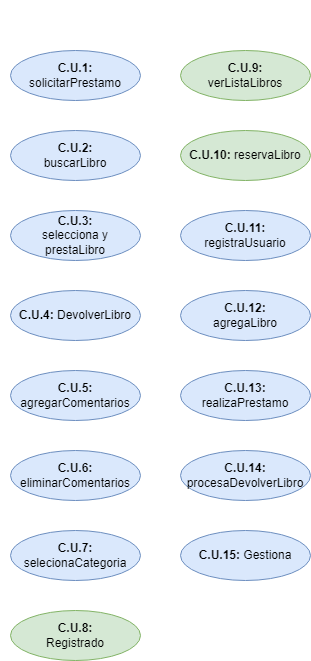

The diagram above was exported from draw.io. Its source (the exported page's mxGraphModel, read from the mxfile embedded in the PNG):
<mxGraphModel dx="1434" dy="1949" grid="1" gridSize="10" guides="1" tooltips="1" connect="1" arrows="1" fold="1" page="1" pageScale="1" pageWidth="827" pageHeight="1169" math="0" shadow="0">
  <root>
    <mxCell id="0" />
    <mxCell id="1" parent="0" />
    <mxCell id="iaMi3eJ6bZvaEzFGK4A8-1" value="" style="group" vertex="1" connectable="0" parent="1">
      <mxGeometry x="40" y="-940" width="310" height="660" as="geometry" />
    </mxCell>
    <mxCell id="iaMi3eJ6bZvaEzFGK4A8-3" value="&lt;b&gt;C.U.15: &lt;/b&gt;Gestiona" style="ellipse;whiteSpace=wrap;html=1;fillColor=#dae8fc;strokeColor=#6c8ebf;" vertex="1" parent="iaMi3eJ6bZvaEzFGK4A8-1">
      <mxGeometry x="180" y="530" width="130" height="50" as="geometry" />
    </mxCell>
    <mxCell id="iaMi3eJ6bZvaEzFGK4A8-4" value="&lt;b&gt;C.U.4: &lt;/b&gt;DevolverLibro" style="ellipse;whiteSpace=wrap;html=1;fillColor=#dae8fc;strokeColor=#6c8ebf;" vertex="1" parent="iaMi3eJ6bZvaEzFGK4A8-1">
      <mxGeometry x="10" y="290" width="130" height="50" as="geometry" />
    </mxCell>
    <mxCell id="iaMi3eJ6bZvaEzFGK4A8-5" value="&lt;b&gt;C.U.11: &lt;br&gt;&lt;/b&gt;registraUsuario" style="ellipse;whiteSpace=wrap;html=1;fillColor=#dae8fc;strokeColor=#6c8ebf;" vertex="1" parent="iaMi3eJ6bZvaEzFGK4A8-1">
      <mxGeometry x="180" y="210" width="130" height="50" as="geometry" />
    </mxCell>
    <mxCell id="iaMi3eJ6bZvaEzFGK4A8-6" value="&lt;b&gt;C.U.8: &lt;br&gt;&lt;/b&gt;Registrado" style="ellipse;whiteSpace=wrap;html=1;fillColor=#d5e8d4;strokeColor=#82b366;" vertex="1" parent="iaMi3eJ6bZvaEzFGK4A8-1">
      <mxGeometry x="10" y="610" width="130" height="50" as="geometry" />
    </mxCell>
    <mxCell id="iaMi3eJ6bZvaEzFGK4A8-7" value="&lt;b&gt;C.U.2: &lt;br&gt;&lt;/b&gt;buscarLibro" style="ellipse;whiteSpace=wrap;html=1;fillColor=#dae8fc;strokeColor=#6c8ebf;" vertex="1" parent="iaMi3eJ6bZvaEzFGK4A8-1">
      <mxGeometry x="10" y="130" width="130" height="50" as="geometry" />
    </mxCell>
    <mxCell id="iaMi3eJ6bZvaEzFGK4A8-8" value="&lt;b&gt;C.U.13: &lt;br&gt;&lt;/b&gt;realizaPrestamo" style="ellipse;whiteSpace=wrap;html=1;fillColor=#dae8fc;strokeColor=#6c8ebf;" vertex="1" parent="iaMi3eJ6bZvaEzFGK4A8-1">
      <mxGeometry x="180" y="370" width="130" height="50" as="geometry" />
    </mxCell>
    <mxCell id="iaMi3eJ6bZvaEzFGK4A8-9" value="&lt;b&gt;C.U.5: &lt;br&gt;&lt;/b&gt;agregarComentarios " style="ellipse;whiteSpace=wrap;html=1;fillColor=#dae8fc;strokeColor=#6c8ebf;" vertex="1" parent="iaMi3eJ6bZvaEzFGK4A8-1">
      <mxGeometry x="10" y="370" width="130" height="50" as="geometry" />
    </mxCell>
    <mxCell id="iaMi3eJ6bZvaEzFGK4A8-10" value="&lt;b&gt;C.U.7: &lt;br&gt;&lt;/b&gt;selecionaCategoria" style="ellipse;whiteSpace=wrap;html=1;fillColor=#dae8fc;strokeColor=#6c8ebf;" vertex="1" parent="iaMi3eJ6bZvaEzFGK4A8-1">
      <mxGeometry x="10" y="530" width="130" height="50" as="geometry" />
    </mxCell>
    <mxCell id="iaMi3eJ6bZvaEzFGK4A8-11" value="&lt;b&gt;C.U.3: &lt;br&gt;&lt;/b&gt;selecciona y prestaLibro" style="ellipse;whiteSpace=wrap;html=1;fillColor=#dae8fc;strokeColor=#6c8ebf;" vertex="1" parent="iaMi3eJ6bZvaEzFGK4A8-1">
      <mxGeometry x="10" y="210" width="130" height="50" as="geometry" />
    </mxCell>
    <mxCell id="iaMi3eJ6bZvaEzFGK4A8-12" value="&lt;b&gt;C.U.9: &lt;br&gt;&lt;/b&gt;verListaLibros" style="ellipse;whiteSpace=wrap;html=1;fillColor=#d5e8d4;strokeColor=#82b366;" vertex="1" parent="iaMi3eJ6bZvaEzFGK4A8-1">
      <mxGeometry x="180" y="50" width="130" height="50" as="geometry" />
    </mxCell>
    <mxCell id="iaMi3eJ6bZvaEzFGK4A8-13" value="&lt;b&gt;C.U.12: &lt;br&gt;&lt;/b&gt;agregaLibro" style="ellipse;whiteSpace=wrap;html=1;fillColor=#dae8fc;strokeColor=#6c8ebf;" vertex="1" parent="iaMi3eJ6bZvaEzFGK4A8-1">
      <mxGeometry x="180" y="290" width="130" height="50" as="geometry" />
    </mxCell>
    <mxCell id="iaMi3eJ6bZvaEzFGK4A8-14" value="&lt;b&gt;C.U.14: &lt;/b&gt;procesaDevolverLibro" style="ellipse;whiteSpace=wrap;html=1;fillColor=#dae8fc;strokeColor=#6c8ebf;" vertex="1" parent="iaMi3eJ6bZvaEzFGK4A8-1">
      <mxGeometry x="180" y="450" width="130" height="50" as="geometry" />
    </mxCell>
    <mxCell id="iaMi3eJ6bZvaEzFGK4A8-15" value="&lt;b&gt;C.U.10: &lt;/b&gt;reservaLibro" style="ellipse;whiteSpace=wrap;html=1;fillColor=#d5e8d4;strokeColor=#82b366;" vertex="1" parent="iaMi3eJ6bZvaEzFGK4A8-1">
      <mxGeometry x="180" y="130" width="130" height="50" as="geometry" />
    </mxCell>
    <mxCell id="iaMi3eJ6bZvaEzFGK4A8-16" value="&lt;b&gt;C.U.6: &lt;br&gt;&lt;/b&gt;eliminarComentarios " style="ellipse;whiteSpace=wrap;html=1;fillColor=#dae8fc;strokeColor=#6c8ebf;" vertex="1" parent="iaMi3eJ6bZvaEzFGK4A8-1">
      <mxGeometry x="10" y="450" width="130" height="50" as="geometry" />
    </mxCell>
    <mxCell id="iaMi3eJ6bZvaEzFGK4A8-17" value="&lt;b&gt;C.U.1: &lt;br&gt;&lt;/b&gt;solicitarPrestamo" style="ellipse;whiteSpace=wrap;html=1;fillColor=#dae8fc;strokeColor=#6c8ebf;" vertex="1" parent="iaMi3eJ6bZvaEzFGK4A8-1">
      <mxGeometry x="10" y="50" width="130" height="50" as="geometry" />
    </mxCell>
  </root>
</mxGraphModel>